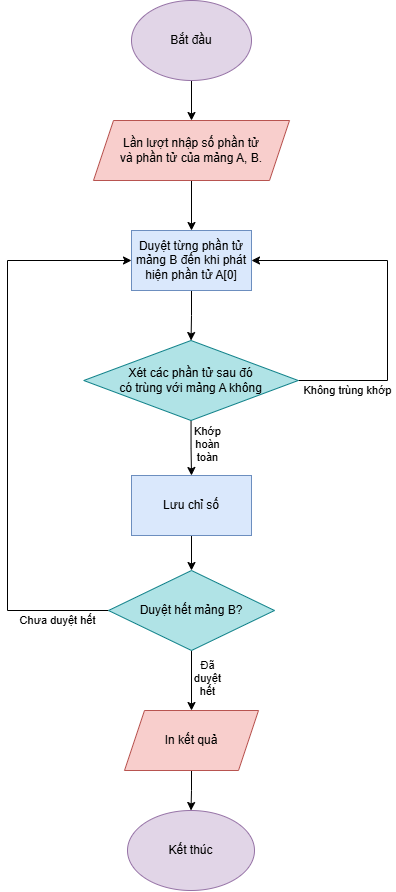

The diagram above was exported from draw.io. Its source (the exported page's mxGraphModel, read from the mxfile embedded in the PNG):
<mxGraphModel dx="947" dy="525" grid="1" gridSize="10" guides="1" tooltips="1" connect="1" arrows="1" fold="1" page="1" pageScale="1" pageWidth="827" pageHeight="1169" math="0" shadow="0">
  <root>
    <mxCell id="0" />
    <mxCell id="1" parent="0" />
    <mxCell id="pGl26FbxtM0GhvEDwQiT-51" value="" style="edgeStyle=orthogonalEdgeStyle;rounded=0;orthogonalLoop=1;jettySize=auto;html=1;" edge="1" parent="1" source="pGl26FbxtM0GhvEDwQiT-1" target="pGl26FbxtM0GhvEDwQiT-50">
      <mxGeometry relative="1" as="geometry" />
    </mxCell>
    <mxCell id="pGl26FbxtM0GhvEDwQiT-1" value="Bắt đầu" style="ellipse;whiteSpace=wrap;html=1;fillColor=#e1d5e7;strokeColor=#9673a6;" vertex="1" parent="1">
      <mxGeometry x="354" y="50" width="120" height="80" as="geometry" />
    </mxCell>
    <mxCell id="pGl26FbxtM0GhvEDwQiT-23" value="Kết thúc" style="ellipse;whiteSpace=wrap;html=1;fillColor=#e1d5e7;strokeColor=#9673a6;" vertex="1" parent="1">
      <mxGeometry x="350" y="860" width="127" height="80" as="geometry" />
    </mxCell>
    <mxCell id="pGl26FbxtM0GhvEDwQiT-53" value="" style="edgeStyle=orthogonalEdgeStyle;rounded=0;orthogonalLoop=1;jettySize=auto;html=1;" edge="1" parent="1" source="pGl26FbxtM0GhvEDwQiT-50" target="pGl26FbxtM0GhvEDwQiT-52">
      <mxGeometry relative="1" as="geometry" />
    </mxCell>
    <mxCell id="pGl26FbxtM0GhvEDwQiT-50" value="Lần lượt nhập số phần tử&lt;div&gt;và phần tử của mảng A, B.&lt;/div&gt;" style="shape=parallelogram;perimeter=parallelogramPerimeter;whiteSpace=wrap;html=1;fixedSize=1;fillColor=#f8cecc;strokeColor=#b85450;" vertex="1" parent="1">
      <mxGeometry x="316" y="170" width="196" height="60" as="geometry" />
    </mxCell>
    <mxCell id="pGl26FbxtM0GhvEDwQiT-58" value="" style="edgeStyle=orthogonalEdgeStyle;rounded=0;orthogonalLoop=1;jettySize=auto;html=1;" edge="1" parent="1" source="pGl26FbxtM0GhvEDwQiT-52" target="pGl26FbxtM0GhvEDwQiT-57">
      <mxGeometry relative="1" as="geometry" />
    </mxCell>
    <mxCell id="pGl26FbxtM0GhvEDwQiT-52" value="Duyệt từng phần tử mảng B đến khi phát&lt;div&gt;hiện phần tử A[0]&lt;/div&gt;" style="whiteSpace=wrap;html=1;fillColor=#dae8fc;strokeColor=#6c8ebf;" vertex="1" parent="1">
      <mxGeometry x="354" y="280" width="120" height="60" as="geometry" />
    </mxCell>
    <mxCell id="pGl26FbxtM0GhvEDwQiT-60" value="" style="edgeStyle=orthogonalEdgeStyle;rounded=0;orthogonalLoop=1;jettySize=auto;html=1;" edge="1" parent="1" source="pGl26FbxtM0GhvEDwQiT-57" target="pGl26FbxtM0GhvEDwQiT-59">
      <mxGeometry relative="1" as="geometry" />
    </mxCell>
    <mxCell id="pGl26FbxtM0GhvEDwQiT-61" value="Khớp&lt;div&gt;hoàn&lt;/div&gt;&lt;div&gt;toàn&lt;/div&gt;" style="edgeLabel;html=1;align=center;verticalAlign=middle;resizable=0;points=[];" vertex="1" connectable="0" parent="pGl26FbxtM0GhvEDwQiT-60">
      <mxGeometry x="-0.1368" relative="1" as="geometry">
        <mxPoint x="16" as="offset" />
      </mxGeometry>
    </mxCell>
    <mxCell id="pGl26FbxtM0GhvEDwQiT-62" style="edgeStyle=orthogonalEdgeStyle;rounded=0;orthogonalLoop=1;jettySize=auto;html=1;entryX=1;entryY=0.5;entryDx=0;entryDy=0;" edge="1" parent="1" source="pGl26FbxtM0GhvEDwQiT-57" target="pGl26FbxtM0GhvEDwQiT-52">
      <mxGeometry relative="1" as="geometry">
        <Array as="points">
          <mxPoint x="610" y="430" />
          <mxPoint x="610" y="310" />
        </Array>
      </mxGeometry>
    </mxCell>
    <mxCell id="pGl26FbxtM0GhvEDwQiT-63" value="Không&amp;nbsp;&lt;span style=&quot;background-color: light-dark(#ffffff, var(--ge-dark-color, #121212)); color: light-dark(rgb(0, 0, 0), rgb(255, 255, 255));&quot;&gt;trùng&amp;nbsp;&lt;/span&gt;&lt;span style=&quot;background-color: light-dark(#ffffff, var(--ge-dark-color, #121212)); color: light-dark(rgb(0, 0, 0), rgb(255, 255, 255));&quot;&gt;khớp&lt;/span&gt;" style="edgeLabel;html=1;align=center;verticalAlign=middle;resizable=0;points=[];" vertex="1" connectable="0" parent="pGl26FbxtM0GhvEDwQiT-62">
      <mxGeometry x="-0.3405" y="3" relative="1" as="geometry">
        <mxPoint x="-37" y="34" as="offset" />
      </mxGeometry>
    </mxCell>
    <mxCell id="pGl26FbxtM0GhvEDwQiT-57" value="Xét các phần tử sau đó&lt;div&gt;có trùng với mảng A không&lt;/div&gt;" style="rhombus;whiteSpace=wrap;html=1;fillColor=#b0e3e6;strokeColor=#0e8088;" vertex="1" parent="1">
      <mxGeometry x="306.25" y="390" width="214.5" height="80" as="geometry" />
    </mxCell>
    <mxCell id="pGl26FbxtM0GhvEDwQiT-65" value="" style="edgeStyle=orthogonalEdgeStyle;rounded=0;orthogonalLoop=1;jettySize=auto;html=1;" edge="1" parent="1" source="pGl26FbxtM0GhvEDwQiT-59" target="pGl26FbxtM0GhvEDwQiT-64">
      <mxGeometry relative="1" as="geometry" />
    </mxCell>
    <mxCell id="pGl26FbxtM0GhvEDwQiT-59" value="Lưu chỉ số" style="whiteSpace=wrap;html=1;fillColor=#dae8fc;strokeColor=#6c8ebf;" vertex="1" parent="1">
      <mxGeometry x="354" y="525" width="120" height="60" as="geometry" />
    </mxCell>
    <mxCell id="pGl26FbxtM0GhvEDwQiT-69" value="" style="edgeStyle=orthogonalEdgeStyle;rounded=0;orthogonalLoop=1;jettySize=auto;html=1;" edge="1" parent="1" source="pGl26FbxtM0GhvEDwQiT-64" target="pGl26FbxtM0GhvEDwQiT-68">
      <mxGeometry relative="1" as="geometry" />
    </mxCell>
    <mxCell id="pGl26FbxtM0GhvEDwQiT-70" value="Đã&lt;div&gt;duyệt&lt;/div&gt;&lt;div&gt;hết&lt;/div&gt;" style="edgeLabel;html=1;align=center;verticalAlign=middle;resizable=0;points=[];" vertex="1" connectable="0" parent="pGl26FbxtM0GhvEDwQiT-69">
      <mxGeometry x="-0.3782" y="4" relative="1" as="geometry">
        <mxPoint x="12" y="8" as="offset" />
      </mxGeometry>
    </mxCell>
    <mxCell id="pGl26FbxtM0GhvEDwQiT-72" style="edgeStyle=orthogonalEdgeStyle;rounded=0;orthogonalLoop=1;jettySize=auto;html=1;entryX=0;entryY=0.5;entryDx=0;entryDy=0;" edge="1" parent="1" source="pGl26FbxtM0GhvEDwQiT-64" target="pGl26FbxtM0GhvEDwQiT-52">
      <mxGeometry relative="1" as="geometry">
        <mxPoint x="190" y="320" as="targetPoint" />
        <Array as="points">
          <mxPoint x="230" y="660" />
          <mxPoint x="230" y="310" />
        </Array>
      </mxGeometry>
    </mxCell>
    <mxCell id="pGl26FbxtM0GhvEDwQiT-74" value="Chưa duyệt hết" style="edgeLabel;html=1;align=center;verticalAlign=middle;resizable=0;points=[];" vertex="1" connectable="0" parent="pGl26FbxtM0GhvEDwQiT-72">
      <mxGeometry x="-0.8281" y="1" relative="1" as="geometry">
        <mxPoint x="-2" y="9" as="offset" />
      </mxGeometry>
    </mxCell>
    <mxCell id="pGl26FbxtM0GhvEDwQiT-64" value="Duyệt hết mảng B?" style="rhombus;whiteSpace=wrap;html=1;fillColor=#b0e3e6;strokeColor=#0e8088;" vertex="1" parent="1">
      <mxGeometry x="331" y="620" width="166" height="80" as="geometry" />
    </mxCell>
    <mxCell id="pGl26FbxtM0GhvEDwQiT-71" value="" style="edgeStyle=orthogonalEdgeStyle;rounded=0;orthogonalLoop=1;jettySize=auto;html=1;" edge="1" parent="1" source="pGl26FbxtM0GhvEDwQiT-68" target="pGl26FbxtM0GhvEDwQiT-23">
      <mxGeometry relative="1" as="geometry" />
    </mxCell>
    <mxCell id="pGl26FbxtM0GhvEDwQiT-68" value="In kết quả" style="shape=parallelogram;perimeter=parallelogramPerimeter;whiteSpace=wrap;html=1;fixedSize=1;fillColor=#f8cecc;strokeColor=#b85450;" vertex="1" parent="1">
      <mxGeometry x="347" y="760" width="134" height="60" as="geometry" />
    </mxCell>
  </root>
</mxGraphModel>